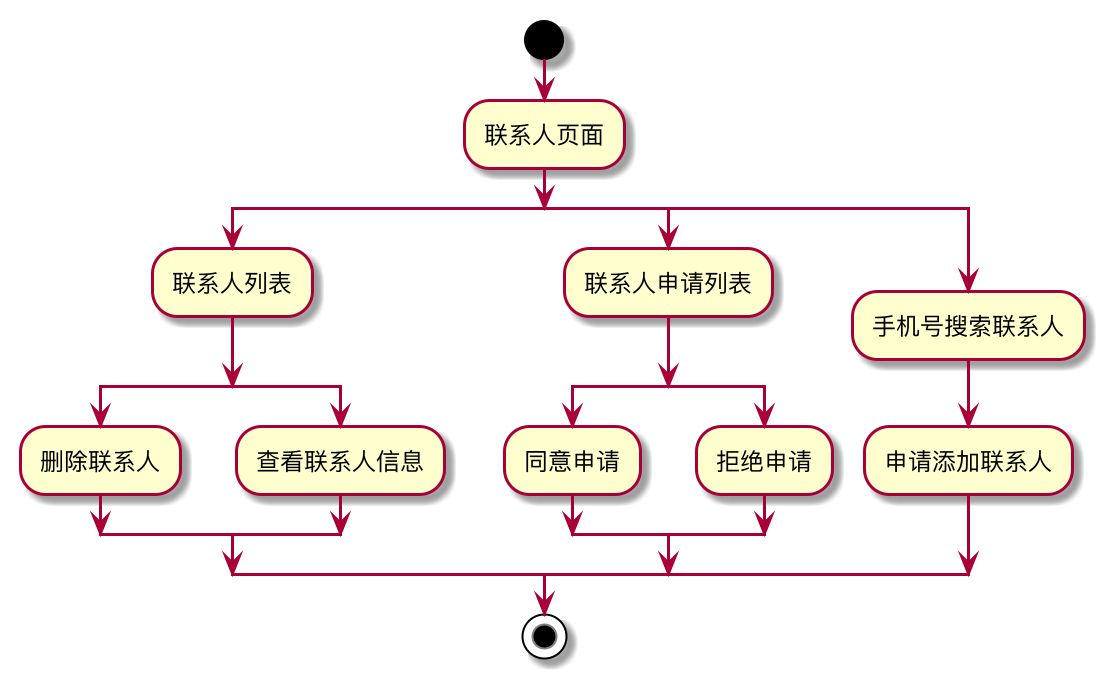

The diagram above was rendered by PlantUML. Its source (embedded in the PNG):
@startuml
start
:联系人页面;
split
:联系人列表;
    split
    :删除联系人;
    split again
    :查看联系人信息;
    end split
split again
:联系人申请列表;
    split
    :同意申请;
    split again
    :拒绝申请;
    end split
split again
:手机号搜索联系人;
:申请添加联系人;
end split
stop
@enduml